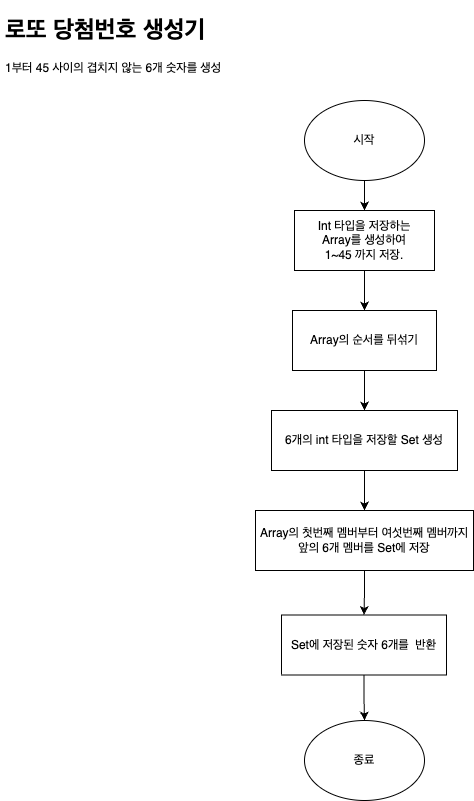

The diagram above was exported from draw.io. Its source (the exported page's mxGraphModel, read from the mxfile embedded in the PNG):
<mxGraphModel dx="954" dy="591" grid="1" gridSize="10" guides="1" tooltips="1" connect="1" arrows="1" fold="1" page="1" pageScale="1" pageWidth="827" pageHeight="1169" math="0" shadow="0">
  <root>
    <mxCell id="0" />
    <mxCell id="1" parent="0" />
    <mxCell id="7ENkIoghF4kzNdyl0eXZ-9" value="" style="edgeStyle=orthogonalEdgeStyle;rounded=0;orthogonalLoop=1;jettySize=auto;html=1;" edge="1" parent="1" source="7ENkIoghF4kzNdyl0eXZ-1" target="7ENkIoghF4kzNdyl0eXZ-3">
      <mxGeometry relative="1" as="geometry" />
    </mxCell>
    <mxCell id="7ENkIoghF4kzNdyl0eXZ-1" value="시작" style="ellipse;whiteSpace=wrap;html=1;" vertex="1" parent="1">
      <mxGeometry x="354" y="110" width="120" height="80" as="geometry" />
    </mxCell>
    <mxCell id="7ENkIoghF4kzNdyl0eXZ-2" value="&lt;h1&gt;로또 당첨번호 생성기&lt;/h1&gt;&lt;p&gt;1부터 45 사이의 겹치지 않는 6개 숫자를 생성&lt;/p&gt;" style="text;html=1;strokeColor=none;fillColor=none;spacing=5;spacingTop=-20;whiteSpace=wrap;overflow=hidden;rounded=0;" vertex="1" parent="1">
      <mxGeometry x="50" y="20" width="240" height="80" as="geometry" />
    </mxCell>
    <mxCell id="7ENkIoghF4kzNdyl0eXZ-10" value="" style="edgeStyle=orthogonalEdgeStyle;rounded=0;orthogonalLoop=1;jettySize=auto;html=1;" edge="1" parent="1" source="7ENkIoghF4kzNdyl0eXZ-3" target="7ENkIoghF4kzNdyl0eXZ-4">
      <mxGeometry relative="1" as="geometry" />
    </mxCell>
    <mxCell id="7ENkIoghF4kzNdyl0eXZ-3" value="Int 타입을 저장하는 &lt;br&gt;Array를 생성하여 &lt;br&gt;1~45 까지 저장." style="rounded=0;whiteSpace=wrap;html=1;" vertex="1" parent="1">
      <mxGeometry x="344" y="220" width="140" height="60" as="geometry" />
    </mxCell>
    <mxCell id="7ENkIoghF4kzNdyl0eXZ-11" value="" style="edgeStyle=orthogonalEdgeStyle;rounded=0;orthogonalLoop=1;jettySize=auto;html=1;" edge="1" parent="1" source="7ENkIoghF4kzNdyl0eXZ-4" target="7ENkIoghF4kzNdyl0eXZ-6">
      <mxGeometry relative="1" as="geometry" />
    </mxCell>
    <mxCell id="7ENkIoghF4kzNdyl0eXZ-4" value="Array의 순서를 뒤섞기" style="rounded=0;whiteSpace=wrap;html=1;" vertex="1" parent="1">
      <mxGeometry x="342" y="320" width="144" height="60" as="geometry" />
    </mxCell>
    <mxCell id="7ENkIoghF4kzNdyl0eXZ-13" value="" style="edgeStyle=orthogonalEdgeStyle;rounded=0;orthogonalLoop=1;jettySize=auto;html=1;" edge="1" parent="1" source="7ENkIoghF4kzNdyl0eXZ-5" target="7ENkIoghF4kzNdyl0eXZ-7">
      <mxGeometry relative="1" as="geometry" />
    </mxCell>
    <mxCell id="7ENkIoghF4kzNdyl0eXZ-5" value="Array의 첫번째 멤버부터 여섯번째 멤버까지 &lt;br&gt;앞의 6개 멤버를 Set에 저장" style="rounded=0;whiteSpace=wrap;html=1;" vertex="1" parent="1">
      <mxGeometry x="305" y="520" width="218" height="60" as="geometry" />
    </mxCell>
    <mxCell id="7ENkIoghF4kzNdyl0eXZ-12" value="" style="edgeStyle=orthogonalEdgeStyle;rounded=0;orthogonalLoop=1;jettySize=auto;html=1;" edge="1" parent="1" source="7ENkIoghF4kzNdyl0eXZ-6" target="7ENkIoghF4kzNdyl0eXZ-5">
      <mxGeometry relative="1" as="geometry" />
    </mxCell>
    <mxCell id="7ENkIoghF4kzNdyl0eXZ-6" value="6개의 int 타입을 저장할 Set 생성" style="rounded=0;whiteSpace=wrap;html=1;" vertex="1" parent="1">
      <mxGeometry x="321" y="420" width="186" height="60" as="geometry" />
    </mxCell>
    <mxCell id="7ENkIoghF4kzNdyl0eXZ-14" value="" style="edgeStyle=orthogonalEdgeStyle;rounded=0;orthogonalLoop=1;jettySize=auto;html=1;" edge="1" parent="1" source="7ENkIoghF4kzNdyl0eXZ-7" target="7ENkIoghF4kzNdyl0eXZ-8">
      <mxGeometry relative="1" as="geometry" />
    </mxCell>
    <mxCell id="7ENkIoghF4kzNdyl0eXZ-7" value="Set에 저장된 숫자 6개를&amp;nbsp; 반환" style="rounded=0;whiteSpace=wrap;html=1;" vertex="1" parent="1">
      <mxGeometry x="331" y="624.5" width="165" height="60" as="geometry" />
    </mxCell>
    <mxCell id="7ENkIoghF4kzNdyl0eXZ-8" value="종료" style="ellipse;whiteSpace=wrap;html=1;" vertex="1" parent="1">
      <mxGeometry x="354" y="730" width="120" height="80" as="geometry" />
    </mxCell>
  </root>
</mxGraphModel>